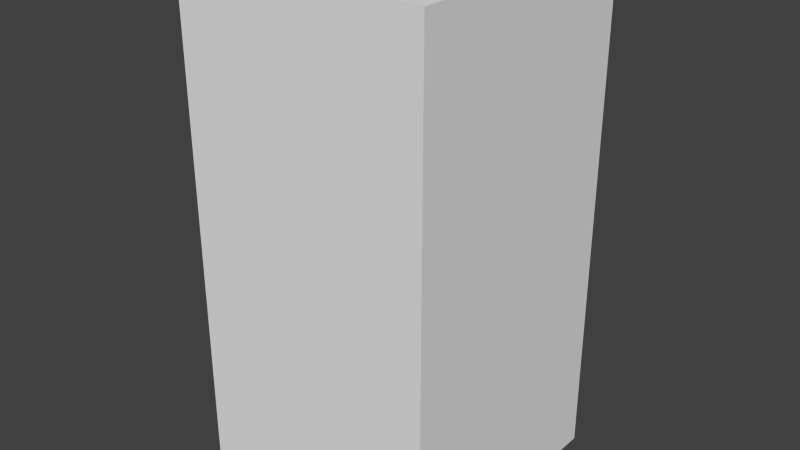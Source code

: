 # Source: greenNoSix.blend  (saved by Blender 2.68.0; exported with 4.5.12 LTS)
import bpy
from mathutils import Matrix  # noqa: F401  (used for matrix-valued properties, if any)

bpy.ops.wm.read_factory_settings(use_empty=True)
scene = bpy.context.scene
scene.name = 'Scene'

# ---- collections
col_collection_1 = bpy.data.collections.new('Collection 1'); scene.collection.children.link(col_collection_1)

# ---- world
world_world = bpy.data.worlds.new('World'); scene.world = world_world
world_world.color = (0.05088, 0.05088, 0.05088)
world_world.use_sun_shadow = False
world_world.sun_shadow_jitter_overblur = 0.0
world_world.cycles.sampling_method = 'MANUAL'
world_world.cycles.sample_map_resolution = 256

# ---- meshes
me_greennosix = bpy.data.meshes.new('greenNoSix')
me_greennosix.from_pydata([(-0.5, -0.5, -1.0), (-0.5, 0.5, -1.0), (0.5, 0.5, -1.0), (0.5, -0.5, -1.0), (-0.5, -0.5, 1.0), (-0.5, 0.5, 1.0), (0.5, 0.5, 1.0), (0.5, -0.5, 1.0)], [], [(4, 5, 1, 0), (5, 6, 2, 1), (6, 7, 3, 2), (7, 4, 0, 3), (0, 1, 2, 3), (7, 6, 5, 4)])
me_greennosix.use_remesh_preserve_volume = False
me_greennosix.use_remesh_preserve_attributes = False
me_greennosix.use_mirror_vertex_groups = False
me_greennosix.update()

# ---- objects
ob_greennosix = bpy.data.objects.new('greenNoSix', me_greennosix)

# ---- transforms, parenting, visibility, modifiers, constraints
ob_greennosix.location = (0.0, 0.0, 0.0)
ob_greennosix.lineart.crease_threshold = 0.0

# ---- collection membership
col_collection_1.objects.link(ob_greennosix)

# ---- scene / render settings (as saved in the file)
scene.frame_start = 1; scene.frame_end = 250; scene.frame_set(1)
scene.render.engine = 'BLENDER_EEVEE_NEXT'
scene.render.image_settings.color_mode = 'RGB'
scene.render.image_settings.compression = 90
scene.render.resolution_percentage = 50
scene.render.dither_intensity = 0.0
scene.cycles.use_denoising = False
scene.cycles.samples = 10
scene.cycles.sampling_pattern = 'TABULATED_SOBOL'
scene.cycles.light_sampling_threshold = 0.0
scene.cycles.use_adaptive_sampling = False
scene.cycles.use_light_tree = False
scene.cycles.blur_glossy = 0.0
scene.cycles.volume_bounces = 1
scene.cycles.pixel_filter_type = 'GAUSSIAN'
scene.cycles.sample_clamp_indirect = 0.0
scene.view_settings.view_transform = 'Standard'
bpy.context.view_layer.update()

# ---- added for rendering (the .blend has no active camera and no usable light): camera, sun
cam_auto = bpy.data.cameras.new('AutoCamera')
cam_auto.lens = 50.0
cam_auto.sensor_width = 36.0
cam_auto.clip_end = 1000.0
ob_auto_camera = bpy.data.objects.new('AutoCamera', cam_auto)
scene.collection.objects.link(ob_auto_camera)
ob_auto_camera.location = (2.26633, -2.71959, 1.81306)
ob_auto_camera.rotation_euler = (1.09748, -7.21219e-08, 0.694738)
scene.camera = ob_auto_camera
light_auto_sun = bpy.data.lights.new('AutoSun', 'SUN')
light_auto_sun.energy = 3.0
light_auto_sun.angle = 0.0523599
ob_auto_sun = bpy.data.objects.new('AutoSun', light_auto_sun)
scene.collection.objects.link(ob_auto_sun)
ob_auto_sun.rotation_euler = (0.872665, 0.174533, 0.523599)
bpy.context.view_layer.update()

